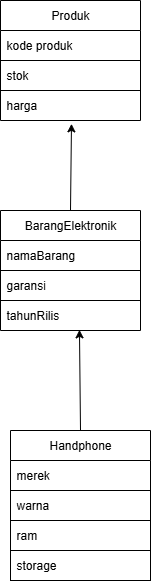

The diagram above was exported from draw.io. Its source (the exported page's mxGraphModel, read from the mxfile embedded in the PNG):
<mxGraphModel dx="786" dy="482" grid="1" gridSize="10" guides="1" tooltips="1" connect="1" arrows="1" fold="1" page="1" pageScale="1" pageWidth="850" pageHeight="1100" math="0" shadow="0">
  <root>
    <mxCell id="0" />
    <mxCell id="1" parent="0" />
    <mxCell id="xFT8ZvXem60FtNKUlraU-1" value="Produk" style="swimlane;fontStyle=0;childLayout=stackLayout;horizontal=1;startSize=30;horizontalStack=0;resizeParent=1;resizeParentMax=0;resizeLast=0;collapsible=1;marginBottom=0;whiteSpace=wrap;html=1;" parent="1" vertex="1">
      <mxGeometry x="310" y="40" width="140" height="120" as="geometry" />
    </mxCell>
    <mxCell id="xFT8ZvXem60FtNKUlraU-2" value="kode produk" style="text;strokeColor=none;fillColor=none;align=left;verticalAlign=middle;spacingLeft=4;spacingRight=4;overflow=hidden;points=[[0,0.5],[1,0.5]];portConstraint=eastwest;rotatable=0;whiteSpace=wrap;html=1;" parent="xFT8ZvXem60FtNKUlraU-1" vertex="1">
      <mxGeometry y="30" width="140" height="30" as="geometry" />
    </mxCell>
    <mxCell id="xFT8ZvXem60FtNKUlraU-3" value="stok" style="text;strokeColor=default;fillColor=none;align=left;verticalAlign=middle;spacingLeft=4;spacingRight=4;overflow=hidden;points=[[0,0.5],[1,0.5]];portConstraint=eastwest;rotatable=0;whiteSpace=wrap;html=1;" parent="xFT8ZvXem60FtNKUlraU-1" vertex="1">
      <mxGeometry y="60" width="140" height="30" as="geometry" />
    </mxCell>
    <mxCell id="xFT8ZvXem60FtNKUlraU-4" value="harga" style="text;strokeColor=none;fillColor=none;align=left;verticalAlign=middle;spacingLeft=4;spacingRight=4;overflow=hidden;points=[[0,0.5],[1,0.5]];portConstraint=eastwest;rotatable=0;whiteSpace=wrap;html=1;" parent="xFT8ZvXem60FtNKUlraU-1" vertex="1">
      <mxGeometry y="90" width="140" height="30" as="geometry" />
    </mxCell>
    <mxCell id="xFT8ZvXem60FtNKUlraU-5" value="BarangElektronik" style="swimlane;fontStyle=0;childLayout=stackLayout;horizontal=1;startSize=30;horizontalStack=0;resizeParent=1;resizeParentMax=0;resizeLast=0;collapsible=1;marginBottom=0;whiteSpace=wrap;html=1;" parent="1" vertex="1">
      <mxGeometry x="310" y="250" width="140" height="120" as="geometry" />
    </mxCell>
    <mxCell id="xFT8ZvXem60FtNKUlraU-7" value="namaBarang" style="text;strokeColor=none;fillColor=none;align=left;verticalAlign=middle;spacingLeft=4;spacingRight=4;overflow=hidden;points=[[0,0.5],[1,0.5]];portConstraint=eastwest;rotatable=0;whiteSpace=wrap;html=1;" parent="xFT8ZvXem60FtNKUlraU-5" vertex="1">
      <mxGeometry y="30" width="140" height="30" as="geometry" />
    </mxCell>
    <mxCell id="xFT8ZvXem60FtNKUlraU-8" value="garansi" style="text;strokeColor=default;fillColor=none;align=left;verticalAlign=middle;spacingLeft=4;spacingRight=4;overflow=hidden;points=[[0,0.5],[1,0.5]];portConstraint=eastwest;rotatable=0;whiteSpace=wrap;html=1;" parent="xFT8ZvXem60FtNKUlraU-5" vertex="1">
      <mxGeometry y="60" width="140" height="30" as="geometry" />
    </mxCell>
    <mxCell id="Nhn8tCtYRInUJ9I7WmIB-1" value="tahunRilis" style="text;strokeColor=none;fillColor=none;align=left;verticalAlign=middle;spacingLeft=4;spacingRight=4;overflow=hidden;points=[[0,0.5],[1,0.5]];portConstraint=eastwest;rotatable=0;whiteSpace=wrap;html=1;" vertex="1" parent="xFT8ZvXem60FtNKUlraU-5">
      <mxGeometry y="90" width="140" height="30" as="geometry" />
    </mxCell>
    <mxCell id="xFT8ZvXem60FtNKUlraU-9" value="Handphone" style="swimlane;fontStyle=0;childLayout=stackLayout;horizontal=1;startSize=30;horizontalStack=0;resizeParent=1;resizeParentMax=0;resizeLast=0;collapsible=1;marginBottom=0;whiteSpace=wrap;html=1;" parent="1" vertex="1">
      <mxGeometry x="320" y="470" width="140" height="150" as="geometry" />
    </mxCell>
    <mxCell id="xFT8ZvXem60FtNKUlraU-10" value="merek" style="text;strokeColor=none;fillColor=none;align=left;verticalAlign=middle;spacingLeft=4;spacingRight=4;overflow=hidden;points=[[0,0.5],[1,0.5]];portConstraint=eastwest;rotatable=0;whiteSpace=wrap;html=1;" parent="xFT8ZvXem60FtNKUlraU-9" vertex="1">
      <mxGeometry y="30" width="140" height="30" as="geometry" />
    </mxCell>
    <mxCell id="xFT8ZvXem60FtNKUlraU-11" value="warna" style="text;strokeColor=default;fillColor=none;align=left;verticalAlign=middle;spacingLeft=4;spacingRight=4;overflow=hidden;points=[[0,0.5],[1,0.5]];portConstraint=eastwest;rotatable=0;whiteSpace=wrap;html=1;" parent="xFT8ZvXem60FtNKUlraU-9" vertex="1">
      <mxGeometry y="60" width="140" height="30" as="geometry" />
    </mxCell>
    <mxCell id="xFT8ZvXem60FtNKUlraU-12" value="ram" style="text;strokeColor=none;fillColor=none;align=left;verticalAlign=middle;spacingLeft=4;spacingRight=4;overflow=hidden;points=[[0,0.5],[1,0.5]];portConstraint=eastwest;rotatable=0;whiteSpace=wrap;html=1;" parent="xFT8ZvXem60FtNKUlraU-9" vertex="1">
      <mxGeometry y="90" width="140" height="30" as="geometry" />
    </mxCell>
    <mxCell id="Nhn8tCtYRInUJ9I7WmIB-2" value="storage" style="text;strokeColor=default;fillColor=none;align=left;verticalAlign=middle;spacingLeft=4;spacingRight=4;overflow=hidden;points=[[0,0.5],[1,0.5]];portConstraint=eastwest;rotatable=0;whiteSpace=wrap;html=1;" vertex="1" parent="xFT8ZvXem60FtNKUlraU-9">
      <mxGeometry y="120" width="140" height="30" as="geometry" />
    </mxCell>
    <mxCell id="Nhn8tCtYRInUJ9I7WmIB-3" value="" style="edgeStyle=none;orthogonalLoop=1;jettySize=auto;html=1;rounded=0;exitX=0.5;exitY=0;exitDx=0;exitDy=0;entryX=0.507;entryY=1.111;entryDx=0;entryDy=0;entryPerimeter=0;" edge="1" parent="1" source="xFT8ZvXem60FtNKUlraU-5" target="xFT8ZvXem60FtNKUlraU-4">
      <mxGeometry width="100" relative="1" as="geometry">
        <mxPoint x="450" y="260" as="sourcePoint" />
        <mxPoint x="380" y="190" as="targetPoint" />
        <Array as="points" />
      </mxGeometry>
    </mxCell>
    <mxCell id="Nhn8tCtYRInUJ9I7WmIB-4" value="" style="edgeStyle=none;orthogonalLoop=1;jettySize=auto;html=1;rounded=0;exitX=0.5;exitY=0;exitDx=0;exitDy=0;entryX=0.564;entryY=0.978;entryDx=0;entryDy=0;entryPerimeter=0;" edge="1" parent="1" source="xFT8ZvXem60FtNKUlraU-9" target="Nhn8tCtYRInUJ9I7WmIB-1">
      <mxGeometry width="100" relative="1" as="geometry">
        <mxPoint x="450" y="340" as="sourcePoint" />
        <mxPoint x="550" y="340" as="targetPoint" />
        <Array as="points" />
      </mxGeometry>
    </mxCell>
  </root>
</mxGraphModel>